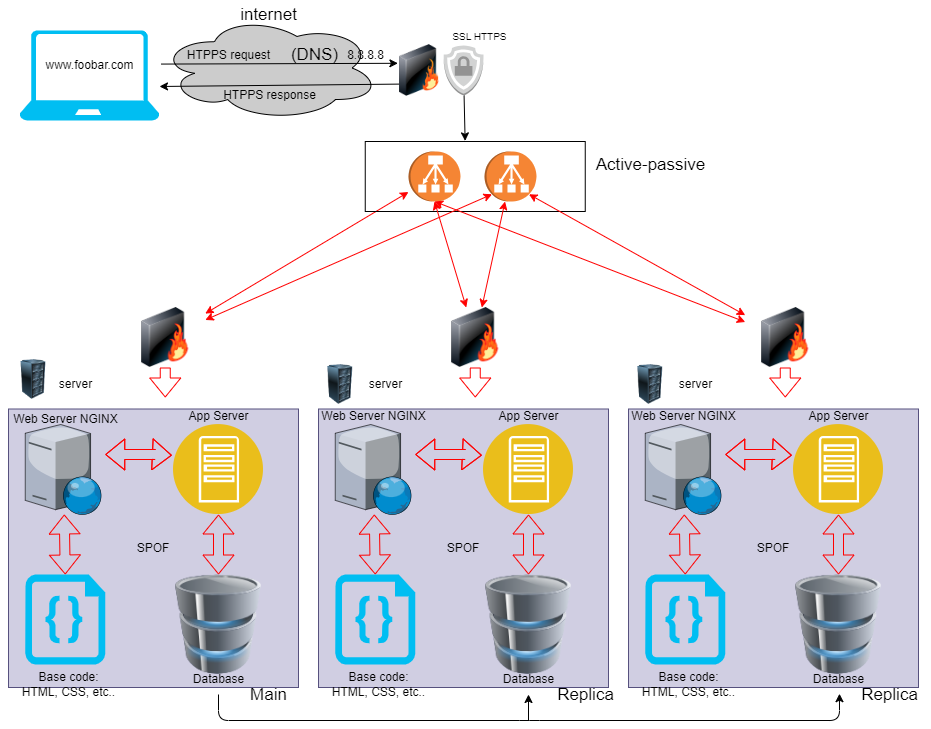

The diagram above was exported from draw.io. Its source (the exported page's mxGraphModel, read from the mxfile embedded in the PNG):
<mxGraphModel dx="832" dy="469" grid="1" gridSize="10" guides="1" tooltips="1" connect="1" arrows="1" fold="1" page="1" pageScale="1" pageWidth="827" pageHeight="1169" background="#ffffff" math="0" shadow="0">
  <root>
    <mxCell id="0" />
    <mxCell id="1" parent="0" />
    <mxCell id="5" value="" style="ellipse;shape=cloud;whiteSpace=wrap;html=1;fontColor=#000000;fillColor=#CCCCCC;" vertex="1" parent="1">
      <mxGeometry x="170" y="15" width="220" height="105" as="geometry" />
    </mxCell>
    <mxCell id="64" style="edgeStyle=none;html=1;entryX=0;entryY=0.67;entryDx=0;entryDy=0;entryPerimeter=0;strokeColor=#000000;fontColor=#000000;startArrow=classic;startFill=1;exitX=1;exitY=0.622;exitDx=0;exitDy=0;exitPerimeter=0;endArrow=none;endFill=0;" edge="1" parent="1" source="3" target="6">
      <mxGeometry relative="1" as="geometry" />
    </mxCell>
    <mxCell id="3" value="" style="verticalLabelPosition=bottom;html=1;verticalAlign=top;align=center;strokeColor=none;fillColor=#00BEF2;shape=mxgraph.azure.laptop;pointerEvents=1;" vertex="1" parent="1">
      <mxGeometry x="30" y="30" width="140" height="90" as="geometry" />
    </mxCell>
    <mxCell id="63" style="edgeStyle=none;html=1;entryX=-0.04;entryY=0.41;entryDx=0;entryDy=0;entryPerimeter=0;strokeColor=#000000;fontColor=#000000;startArrow=none;startFill=0;exitX=1.011;exitY=0.373;exitDx=0;exitDy=0;exitPerimeter=0;" edge="1" parent="1" source="3" target="6">
      <mxGeometry relative="1" as="geometry" />
    </mxCell>
    <mxCell id="4" value="&lt;font color=&quot;#000000&quot;&gt;www.foobar.com&lt;br&gt;&lt;/font&gt;" style="text;html=1;align=center;verticalAlign=middle;resizable=0;points=[];autosize=1;strokeColor=none;fillColor=none;" vertex="1" parent="1">
      <mxGeometry x="45" y="50" width="110" height="30" as="geometry" />
    </mxCell>
    <mxCell id="6" value="" style="image;html=1;image=img/lib/clip_art/networking/Firewall_128x128.png;fontColor=#000000;fillColor=#CCCCCC;" vertex="1" parent="1">
      <mxGeometry x="410" y="30" width="40" height="80" as="geometry" />
    </mxCell>
    <mxCell id="77" style="edgeStyle=none;html=1;entryX=0.454;entryY=-0.009;entryDx=0;entryDy=0;entryPerimeter=0;fontSize=17;fontColor=#000000;startArrow=none;startFill=0;endArrow=classic;endFill=1;strokeColor=#000000;" edge="1" parent="1" source="7" target="10">
      <mxGeometry relative="1" as="geometry" />
    </mxCell>
    <mxCell id="7" value="" style="outlineConnect=0;dashed=0;verticalLabelPosition=bottom;verticalAlign=top;align=center;html=1;shape=mxgraph.aws3.ssl_padlock;fillColor=#D2D3D3;gradientColor=none;fontColor=#000000;" vertex="1" parent="1">
      <mxGeometry x="454" y="45" width="40" height="50" as="geometry" />
    </mxCell>
    <mxCell id="8" value="" style="outlineConnect=0;dashed=0;verticalLabelPosition=bottom;verticalAlign=top;align=center;html=1;shape=mxgraph.aws3.classic_load_balancer;fillColor=#F58534;gradientColor=none;fontColor=#000000;rotation=90;" vertex="1" parent="1">
      <mxGeometry x="420" y="150" width="50" height="52" as="geometry" />
    </mxCell>
    <mxCell id="9" value="" style="outlineConnect=0;dashed=0;verticalLabelPosition=bottom;verticalAlign=top;align=center;html=1;shape=mxgraph.aws3.classic_load_balancer;fillColor=#F58534;gradientColor=none;fontColor=#000000;rotation=90;" vertex="1" parent="1">
      <mxGeometry x="496" y="150" width="50" height="52" as="geometry" />
    </mxCell>
    <mxCell id="61" style="edgeStyle=none;html=1;fontColor=#000000;strokeColor=#FF0000;startArrow=classic;startFill=1;" edge="1" parent="1" source="8" target="26">
      <mxGeometry relative="1" as="geometry" />
    </mxCell>
    <mxCell id="10" value="" style="rounded=0;whiteSpace=wrap;html=1;fontColor=#000000;fillColor=none;strokeColor=#000000;" vertex="1" parent="1">
      <mxGeometry x="375.75" y="141" width="220" height="70" as="geometry" />
    </mxCell>
    <mxCell id="11" value="SPOF" style="rounded=0;whiteSpace=wrap;html=1;fillColor=#d0cee2;strokeColor=#56517e;" vertex="1" parent="1">
      <mxGeometry x="19" y="408.5" width="290" height="278.5" as="geometry" />
    </mxCell>
    <mxCell id="12" value="" style="image;html=1;image=img/lib/clip_art/computers/Server_Rack_128x128.png;fontColor=#000000;" vertex="1" parent="1">
      <mxGeometry x="19" y="359" width="50" height="40" as="geometry" />
    </mxCell>
    <mxCell id="13" value="server" style="text;html=1;align=center;verticalAlign=middle;resizable=0;points=[];autosize=1;strokeColor=none;fillColor=none;fontColor=#000000;" vertex="1" parent="1">
      <mxGeometry x="55.75" y="369" width="60" height="30" as="geometry" />
    </mxCell>
    <mxCell id="14" style="edgeStyle=none;html=1;entryX=-0.018;entryY=0.342;entryDx=0;entryDy=0;fontColor=#000000;entryPerimeter=0;shape=flexArrow;strokeColor=#FF0000;startArrow=block;" edge="1" parent="1" target="18">
      <mxGeometry relative="1" as="geometry">
        <Array as="points">
          <mxPoint x="165.75" y="454" />
        </Array>
        <mxPoint x="115.75" y="454" as="sourcePoint" />
      </mxGeometry>
    </mxCell>
    <mxCell id="15" style="edgeStyle=none;shape=flexArrow;html=1;entryX=0.5;entryY=0;entryDx=0;entryDy=0;entryPerimeter=0;strokeColor=#FF0000;fontColor=#000000;startArrow=block;" edge="1" parent="1" source="16" target="19">
      <mxGeometry relative="1" as="geometry" />
    </mxCell>
    <mxCell id="16" value="" style="verticalLabelPosition=bottom;sketch=0;aspect=fixed;html=1;verticalAlign=top;strokeColor=none;align=center;outlineConnect=0;shape=mxgraph.citrix.web_server;fontColor=#000000;" vertex="1" parent="1">
      <mxGeometry x="35.75" y="424" width="76.5" height="90" as="geometry" />
    </mxCell>
    <mxCell id="17" style="edgeStyle=none;html=1;entryX=0.5;entryY=0;entryDx=0;entryDy=0;fontColor=#000000;shape=flexArrow;strokeColor=#FF0000;startArrow=block;" edge="1" parent="1" source="18" target="20">
      <mxGeometry relative="1" as="geometry" />
    </mxCell>
    <mxCell id="18" value="" style="aspect=fixed;perimeter=ellipsePerimeter;html=1;align=center;shadow=0;dashed=0;fontColor=#4277BB;labelBackgroundColor=#ffffff;fontSize=12;spacingTop=3;image;image=img/lib/ibm/applications/app_server.svg;" vertex="1" parent="1">
      <mxGeometry x="184" y="424" width="90" height="90" as="geometry" />
    </mxCell>
    <mxCell id="19" value="" style="verticalLabelPosition=bottom;html=1;verticalAlign=top;align=center;strokeColor=none;fillColor=#00BEF2;shape=mxgraph.azure.code_file;pointerEvents=1;fontColor=#000000;" vertex="1" parent="1">
      <mxGeometry x="35.75" y="574" width="80" height="90" as="geometry" />
    </mxCell>
    <mxCell id="20" value="" style="image;html=1;image=img/lib/clip_art/computers/Database_128x128.png;fontColor=#000000;" vertex="1" parent="1">
      <mxGeometry x="179" y="574" width="100" height="100" as="geometry" />
    </mxCell>
    <mxCell id="21" value="Web Server NGINX" style="text;html=1;align=center;verticalAlign=middle;resizable=0;points=[];autosize=1;strokeColor=none;fillColor=none;fontColor=#000000;" vertex="1" parent="1">
      <mxGeometry x="10.75" y="404" width="130" height="30" as="geometry" />
    </mxCell>
    <mxCell id="22" value="App Server" style="text;html=1;align=center;verticalAlign=middle;resizable=0;points=[];autosize=1;strokeColor=none;fillColor=none;fontColor=#000000;" vertex="1" parent="1">
      <mxGeometry x="189" y="401" width="80" height="30" as="geometry" />
    </mxCell>
    <mxCell id="78" style="edgeStyle=none;html=1;strokeColor=#000000;fontSize=17;fontColor=#000000;startArrow=none;startFill=0;endArrow=classic;endFill=1;entryX=0.514;entryY=0.973;entryDx=0;entryDy=0;entryPerimeter=0;" edge="1" parent="1" source="23" target="57">
      <mxGeometry relative="1" as="geometry">
        <mxPoint x="860" y="720" as="targetPoint" />
        <Array as="points">
          <mxPoint x="229" y="720" />
          <mxPoint x="540" y="720" />
          <mxPoint x="850" y="720" />
        </Array>
      </mxGeometry>
    </mxCell>
    <mxCell id="23" value="Database" style="text;html=1;align=center;verticalAlign=middle;resizable=0;points=[];autosize=1;strokeColor=none;fillColor=none;fontColor=#000000;" vertex="1" parent="1">
      <mxGeometry x="194" y="664" width="70" height="30" as="geometry" />
    </mxCell>
    <mxCell id="24" value="Base code:&lt;br&gt;HTML, CSS, etc.." style="text;html=1;align=center;verticalAlign=middle;resizable=0;points=[];autosize=1;strokeColor=none;fillColor=none;fontColor=#000000;" vertex="1" parent="1">
      <mxGeometry x="19" y="664" width="120" height="40" as="geometry" />
    </mxCell>
    <mxCell id="25" style="edgeStyle=none;html=1;fontColor=#000000;shape=flexArrow;strokeColor=#FF0000;" edge="1" parent="1" source="26">
      <mxGeometry relative="1" as="geometry">
        <mxPoint x="175.75" y="397" as="targetPoint" />
      </mxGeometry>
    </mxCell>
    <mxCell id="62" style="edgeStyle=none;html=1;strokeColor=#FF0000;fontColor=#000000;startArrow=classic;startFill=1;entryX=0.855;entryY=0.855;entryDx=0;entryDy=0;entryPerimeter=0;" edge="1" parent="1" source="26" target="9">
      <mxGeometry relative="1" as="geometry" />
    </mxCell>
    <mxCell id="26" value="" style="image;html=1;image=img/lib/clip_art/networking/Firewall-page1_128x128.png;fontColor=#000000;" vertex="1" parent="1">
      <mxGeometry x="135.75" y="307" width="80" height="60" as="geometry" />
    </mxCell>
    <mxCell id="29" value="SPOF" style="rounded=0;whiteSpace=wrap;html=1;fillColor=#d0cee2;strokeColor=#56517e;" vertex="1" parent="1">
      <mxGeometry x="329" y="408.5" width="290" height="278.5" as="geometry" />
    </mxCell>
    <mxCell id="30" value="" style="image;html=1;image=img/lib/clip_art/computers/Server_Rack_128x128.png;fontColor=#000000;" vertex="1" parent="1">
      <mxGeometry x="325.75" y="364" width="50" height="40" as="geometry" />
    </mxCell>
    <mxCell id="31" value="server" style="text;html=1;align=center;verticalAlign=middle;resizable=0;points=[];autosize=1;strokeColor=none;fillColor=none;fontColor=#000000;" vertex="1" parent="1">
      <mxGeometry x="365.75" y="369" width="60" height="30" as="geometry" />
    </mxCell>
    <mxCell id="32" style="edgeStyle=none;html=1;entryX=-0.018;entryY=0.342;entryDx=0;entryDy=0;fontColor=#000000;entryPerimeter=0;shape=flexArrow;strokeColor=#FF0000;startArrow=block;" edge="1" parent="1" target="36">
      <mxGeometry relative="1" as="geometry">
        <Array as="points">
          <mxPoint x="475.75" y="454" />
        </Array>
        <mxPoint x="425.75" y="454" as="sourcePoint" />
      </mxGeometry>
    </mxCell>
    <mxCell id="33" style="edgeStyle=none;shape=flexArrow;html=1;entryX=0.5;entryY=0;entryDx=0;entryDy=0;entryPerimeter=0;strokeColor=#FF0000;fontColor=#000000;startArrow=block;" edge="1" parent="1" source="34" target="37">
      <mxGeometry relative="1" as="geometry" />
    </mxCell>
    <mxCell id="34" value="" style="verticalLabelPosition=bottom;sketch=0;aspect=fixed;html=1;verticalAlign=top;strokeColor=none;align=center;outlineConnect=0;shape=mxgraph.citrix.web_server;fontColor=#000000;" vertex="1" parent="1">
      <mxGeometry x="345.75" y="424" width="76.5" height="90" as="geometry" />
    </mxCell>
    <mxCell id="35" style="edgeStyle=none;html=1;entryX=0.5;entryY=0;entryDx=0;entryDy=0;fontColor=#000000;shape=flexArrow;strokeColor=#FF0000;startArrow=block;" edge="1" parent="1" source="36" target="38">
      <mxGeometry relative="1" as="geometry" />
    </mxCell>
    <mxCell id="36" value="" style="aspect=fixed;perimeter=ellipsePerimeter;html=1;align=center;shadow=0;dashed=0;fontColor=#4277BB;labelBackgroundColor=#ffffff;fontSize=12;spacingTop=3;image;image=img/lib/ibm/applications/app_server.svg;" vertex="1" parent="1">
      <mxGeometry x="494" y="424" width="90" height="90" as="geometry" />
    </mxCell>
    <mxCell id="37" value="" style="verticalLabelPosition=bottom;html=1;verticalAlign=top;align=center;strokeColor=none;fillColor=#00BEF2;shape=mxgraph.azure.code_file;pointerEvents=1;fontColor=#000000;" vertex="1" parent="1">
      <mxGeometry x="345.75" y="574" width="80" height="90" as="geometry" />
    </mxCell>
    <mxCell id="38" value="" style="image;html=1;image=img/lib/clip_art/computers/Database_128x128.png;fontColor=#000000;" vertex="1" parent="1">
      <mxGeometry x="489" y="574" width="100" height="100" as="geometry" />
    </mxCell>
    <mxCell id="39" value="Web Server NGINX" style="text;html=1;align=center;verticalAlign=middle;resizable=0;points=[];autosize=1;strokeColor=none;fillColor=none;fontColor=#000000;" vertex="1" parent="1">
      <mxGeometry x="319" y="401" width="130" height="30" as="geometry" />
    </mxCell>
    <mxCell id="40" value="App Server" style="text;html=1;align=center;verticalAlign=middle;resizable=0;points=[];autosize=1;strokeColor=none;fillColor=none;fontColor=#000000;" vertex="1" parent="1">
      <mxGeometry x="499" y="401" width="80" height="30" as="geometry" />
    </mxCell>
    <mxCell id="80" style="edgeStyle=none;html=1;strokeColor=#000000;fontSize=17;fontColor=#000000;startArrow=classic;startFill=1;endArrow=none;endFill=0;" edge="1" parent="1" source="41">
      <mxGeometry relative="1" as="geometry">
        <mxPoint x="539" y="720" as="targetPoint" />
      </mxGeometry>
    </mxCell>
    <mxCell id="41" value="Database" style="text;html=1;align=center;verticalAlign=middle;resizable=0;points=[];autosize=1;strokeColor=none;fillColor=none;fontColor=#000000;" vertex="1" parent="1">
      <mxGeometry x="504" y="664" width="70" height="30" as="geometry" />
    </mxCell>
    <mxCell id="42" value="Base code:&lt;br&gt;HTML, CSS, etc.." style="text;html=1;align=center;verticalAlign=middle;resizable=0;points=[];autosize=1;strokeColor=none;fillColor=none;fontColor=#000000;" vertex="1" parent="1">
      <mxGeometry x="329" y="664" width="120" height="40" as="geometry" />
    </mxCell>
    <mxCell id="43" style="edgeStyle=none;html=1;fontColor=#000000;shape=flexArrow;strokeColor=#FF0000;" edge="1" parent="1" source="44">
      <mxGeometry relative="1" as="geometry">
        <mxPoint x="485.75" y="397" as="targetPoint" />
      </mxGeometry>
    </mxCell>
    <mxCell id="72" style="edgeStyle=none;html=1;entryX=1;entryY=0.5;entryDx=0;entryDy=0;entryPerimeter=0;strokeColor=#FF0000;fontSize=17;fontColor=#000000;startArrow=classic;startFill=1;endArrow=classic;endFill=1;" edge="1" parent="1" source="44" target="8">
      <mxGeometry relative="1" as="geometry" />
    </mxCell>
    <mxCell id="73" style="edgeStyle=none;html=1;strokeColor=#FF0000;fontSize=17;fontColor=#000000;startArrow=classic;startFill=1;endArrow=classic;endFill=1;" edge="1" parent="1" source="44" target="9">
      <mxGeometry relative="1" as="geometry" />
    </mxCell>
    <mxCell id="44" value="" style="image;html=1;image=img/lib/clip_art/networking/Firewall-page1_128x128.png;fontColor=#000000;" vertex="1" parent="1">
      <mxGeometry x="445.75" y="307" width="80" height="60" as="geometry" />
    </mxCell>
    <mxCell id="45" value="SPOF" style="rounded=0;whiteSpace=wrap;html=1;fillColor=#d0cee2;strokeColor=#56517e;" vertex="1" parent="1">
      <mxGeometry x="639" y="408.5" width="290" height="278.5" as="geometry" />
    </mxCell>
    <mxCell id="46" value="" style="image;html=1;image=img/lib/clip_art/computers/Server_Rack_128x128.png;fontColor=#000000;" vertex="1" parent="1">
      <mxGeometry x="635.75" y="364" width="50" height="40" as="geometry" />
    </mxCell>
    <mxCell id="47" value="server" style="text;html=1;align=center;verticalAlign=middle;resizable=0;points=[];autosize=1;strokeColor=none;fillColor=none;fontColor=#000000;" vertex="1" parent="1">
      <mxGeometry x="675.75" y="369" width="60" height="30" as="geometry" />
    </mxCell>
    <mxCell id="48" style="edgeStyle=none;html=1;entryX=-0.018;entryY=0.342;entryDx=0;entryDy=0;fontColor=#000000;entryPerimeter=0;shape=flexArrow;strokeColor=#FF0000;startArrow=block;" edge="1" parent="1" target="52">
      <mxGeometry relative="1" as="geometry">
        <Array as="points">
          <mxPoint x="785.75" y="454" />
        </Array>
        <mxPoint x="735.75" y="454" as="sourcePoint" />
      </mxGeometry>
    </mxCell>
    <mxCell id="49" style="edgeStyle=none;shape=flexArrow;html=1;entryX=0.5;entryY=0;entryDx=0;entryDy=0;entryPerimeter=0;strokeColor=#FF0000;fontColor=#000000;startArrow=block;" edge="1" parent="1" source="50" target="53">
      <mxGeometry relative="1" as="geometry" />
    </mxCell>
    <mxCell id="50" value="" style="verticalLabelPosition=bottom;sketch=0;aspect=fixed;html=1;verticalAlign=top;strokeColor=none;align=center;outlineConnect=0;shape=mxgraph.citrix.web_server;fontColor=#000000;" vertex="1" parent="1">
      <mxGeometry x="655.75" y="424" width="76.5" height="90" as="geometry" />
    </mxCell>
    <mxCell id="51" style="edgeStyle=none;html=1;entryX=0.5;entryY=0;entryDx=0;entryDy=0;fontColor=#000000;shape=flexArrow;strokeColor=#FF0000;startArrow=block;" edge="1" parent="1" source="52" target="54">
      <mxGeometry relative="1" as="geometry" />
    </mxCell>
    <mxCell id="52" value="" style="aspect=fixed;perimeter=ellipsePerimeter;html=1;align=center;shadow=0;dashed=0;fontColor=#4277BB;labelBackgroundColor=#ffffff;fontSize=12;spacingTop=3;image;image=img/lib/ibm/applications/app_server.svg;" vertex="1" parent="1">
      <mxGeometry x="804" y="424" width="90" height="90" as="geometry" />
    </mxCell>
    <mxCell id="53" value="" style="verticalLabelPosition=bottom;html=1;verticalAlign=top;align=center;strokeColor=none;fillColor=#00BEF2;shape=mxgraph.azure.code_file;pointerEvents=1;fontColor=#000000;" vertex="1" parent="1">
      <mxGeometry x="655.75" y="574" width="80" height="90" as="geometry" />
    </mxCell>
    <mxCell id="54" value="" style="image;html=1;image=img/lib/clip_art/computers/Database_128x128.png;fontColor=#000000;" vertex="1" parent="1">
      <mxGeometry x="799" y="574" width="100" height="100" as="geometry" />
    </mxCell>
    <mxCell id="55" value="Web Server NGINX" style="text;html=1;align=center;verticalAlign=middle;resizable=0;points=[];autosize=1;strokeColor=none;fillColor=none;fontColor=#000000;" vertex="1" parent="1">
      <mxGeometry x="629" y="401" width="130" height="30" as="geometry" />
    </mxCell>
    <mxCell id="56" value="App Server" style="text;html=1;align=center;verticalAlign=middle;resizable=0;points=[];autosize=1;strokeColor=none;fillColor=none;fontColor=#000000;" vertex="1" parent="1">
      <mxGeometry x="809" y="401" width="80" height="30" as="geometry" />
    </mxCell>
    <mxCell id="57" value="Database" style="text;html=1;align=center;verticalAlign=middle;resizable=0;points=[];autosize=1;strokeColor=none;fillColor=none;fontColor=#000000;" vertex="1" parent="1">
      <mxGeometry x="814" y="664" width="70" height="30" as="geometry" />
    </mxCell>
    <mxCell id="58" value="Base code:&lt;br&gt;HTML, CSS, etc.." style="text;html=1;align=center;verticalAlign=middle;resizable=0;points=[];autosize=1;strokeColor=none;fillColor=none;fontColor=#000000;" vertex="1" parent="1">
      <mxGeometry x="639" y="664" width="120" height="40" as="geometry" />
    </mxCell>
    <mxCell id="59" style="edgeStyle=none;html=1;fontColor=#000000;shape=flexArrow;strokeColor=#FF0000;" edge="1" parent="1" source="60">
      <mxGeometry relative="1" as="geometry">
        <mxPoint x="795.75" y="397" as="targetPoint" />
      </mxGeometry>
    </mxCell>
    <mxCell id="74" style="edgeStyle=none;html=1;entryX=0.855;entryY=0.145;entryDx=0;entryDy=0;entryPerimeter=0;strokeColor=#FF0000;fontSize=17;fontColor=#000000;startArrow=classic;startFill=1;endArrow=classic;endFill=1;" edge="1" parent="1" source="60" target="9">
      <mxGeometry relative="1" as="geometry" />
    </mxCell>
    <mxCell id="75" style="edgeStyle=none;html=1;entryX=1;entryY=0.5;entryDx=0;entryDy=0;entryPerimeter=0;strokeColor=#FF0000;fontSize=17;fontColor=#000000;startArrow=classic;startFill=1;endArrow=classic;endFill=1;" edge="1" parent="1" source="60" target="8">
      <mxGeometry relative="1" as="geometry" />
    </mxCell>
    <mxCell id="60" value="" style="image;html=1;image=img/lib/clip_art/networking/Firewall-page1_128x128.png;fontColor=#000000;" vertex="1" parent="1">
      <mxGeometry x="755.75" y="307" width="80" height="60" as="geometry" />
    </mxCell>
    <mxCell id="65" value="HTPPS request" style="text;html=1;align=center;verticalAlign=middle;resizable=0;points=[];autosize=1;strokeColor=none;fillColor=none;fontColor=#000000;" vertex="1" parent="1">
      <mxGeometry x="184" y="40" width="110" height="30" as="geometry" />
    </mxCell>
    <mxCell id="66" value="8.8.8.8" style="text;html=1;align=center;verticalAlign=middle;resizable=0;points=[];autosize=1;strokeColor=none;fillColor=none;fontColor=#000000;" vertex="1" parent="1">
      <mxGeometry x="345.75" y="40" width="60" height="30" as="geometry" />
    </mxCell>
    <mxCell id="68" value="HTPPS response" style="text;html=1;align=center;verticalAlign=middle;resizable=0;points=[];autosize=1;strokeColor=none;fillColor=none;fontColor=#000000;" vertex="1" parent="1">
      <mxGeometry x="220" y="80" width="120" height="30" as="geometry" />
    </mxCell>
    <mxCell id="70" value="internet" style="text;html=1;align=center;verticalAlign=middle;resizable=0;points=[];autosize=1;strokeColor=none;fillColor=none;fontColor=#000000;fontSize=17;" vertex="1" parent="1">
      <mxGeometry x="239" width="80" height="30" as="geometry" />
    </mxCell>
    <mxCell id="81" value="Main" style="text;html=1;align=center;verticalAlign=middle;resizable=0;points=[];autosize=1;strokeColor=none;fillColor=none;fontSize=17;fontColor=#000000;" vertex="1" parent="1">
      <mxGeometry x="249" y="680" width="60" height="30" as="geometry" />
    </mxCell>
    <mxCell id="82" value="Replica" style="text;html=1;align=center;verticalAlign=middle;resizable=0;points=[];autosize=1;strokeColor=none;fillColor=none;fontSize=17;fontColor=#000000;" vertex="1" parent="1">
      <mxGeometry x="555.75" y="680" width="80" height="30" as="geometry" />
    </mxCell>
    <mxCell id="83" value="Replica" style="text;html=1;align=center;verticalAlign=middle;resizable=0;points=[];autosize=1;strokeColor=none;fillColor=none;fontSize=17;fontColor=#000000;" vertex="1" parent="1">
      <mxGeometry x="860" y="680" width="80" height="30" as="geometry" />
    </mxCell>
    <mxCell id="84" value="Active-passive" style="text;html=1;align=center;verticalAlign=middle;resizable=0;points=[];autosize=1;strokeColor=none;fillColor=none;fontSize=17;fontColor=#000000;" vertex="1" parent="1">
      <mxGeometry x="595.75" y="150" width="130" height="30" as="geometry" />
    </mxCell>
    <mxCell id="85" value="(DNS)" style="text;html=1;align=center;verticalAlign=middle;resizable=0;points=[];autosize=1;strokeColor=none;fillColor=none;fontSize=17;fontColor=#000000;" vertex="1" parent="1">
      <mxGeometry x="290" y="40" width="70" height="30" as="geometry" />
    </mxCell>
    <mxCell id="88" value="&lt;font style=&quot;font-size: 10px;&quot;&gt;SSL HTTPS&lt;/font&gt;" style="text;html=1;align=center;verticalAlign=middle;resizable=0;points=[];autosize=1;strokeColor=none;fillColor=none;fontSize=17;fontColor=#000000;" vertex="1" parent="1">
      <mxGeometry x="450" y="20" width="80" height="30" as="geometry" />
    </mxCell>
  </root>
</mxGraphModel>